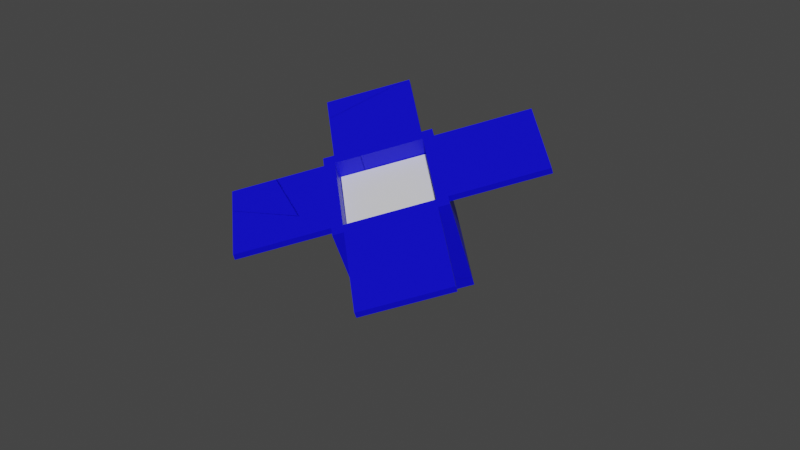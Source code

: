 # Source: Dropbox.blend  (saved by Blender 2.81.16; exported with 4.5.12 LTS)
import bpy
from mathutils import Matrix  # noqa: F401  (used for matrix-valued properties, if any)

bpy.ops.wm.read_factory_settings(use_empty=True)
scene = bpy.context.scene
scene.name = 'Scene'

# ---- collections
col_collection = bpy.data.collections.new('Collection'); scene.collection.children.link(col_collection)

# ---- materials (node trees are filled in below, after node groups)
mat_dropboxoutside = bpy.data.materials.new('DropboxOutside')
mat_dropboxoutside.use_transparent_shadow = False
mat_dropboxinside = bpy.data.materials.new('DropboxInside')
mat_dropboxinside.use_transparent_shadow = False
mat_dropboxoutside_001 = bpy.data.materials.new('DropboxOutside.001')
mat_dropboxoutside_001.use_transparent_shadow = False
mat_dropboxinside_001 = bpy.data.materials.new('DropboxInside.001')
mat_dropboxinside_001.use_transparent_shadow = False

# ---- material node trees
mat_dropboxoutside.use_nodes = True; mat_dropboxoutside.node_tree.nodes.clear()
_N = mat_dropboxoutside.node_tree.nodes; _L = mat_dropboxoutside.node_tree.links
n0 = _N.new('ShaderNodeOutputMaterial'); n0.name = 'Material Output'; n0.location = (300, 300)
n1 = _N.new('ShaderNodeBsdfPrincipled'); n1.name = 'Principled BSDF'; n1.location = (10, 300)
n1.distribution = 'GGX'
n1.subsurface_method = 'BURLEY'
n1.inputs[0].default_value = (0.001244, 0.0, 0.8, 1.0)
n1.inputs[3].default_value = 1.45
n1.inputs[27].default_value = (0.0, 0.0, 0.0, 1.0)
n1.inputs[28].default_value = 1.0
_L.new(n1.outputs[0], n0.inputs[0])
n0.is_active_output = True
mat_dropboxinside.use_nodes = True; mat_dropboxinside.node_tree.nodes.clear()
_N = mat_dropboxinside.node_tree.nodes; _L = mat_dropboxinside.node_tree.links
n0 = _N.new('ShaderNodeOutputMaterial'); n0.name = 'Material Output'; n0.location = (300, 300)
n1 = _N.new('ShaderNodeBsdfPrincipled'); n1.name = 'Principled BSDF'; n1.location = (10, 300)
n1.distribution = 'GGX'
n1.subsurface_method = 'BURLEY'
n1.inputs[3].default_value = 1.45
n1.inputs[27].default_value = (0.0, 0.0, 0.0, 1.0)
n1.inputs[28].default_value = 1.0
_L.new(n1.outputs[0], n0.inputs[0])
n0.is_active_output = True
mat_dropboxoutside_001.use_nodes = True; mat_dropboxoutside_001.node_tree.nodes.clear()
_N = mat_dropboxoutside_001.node_tree.nodes; _L = mat_dropboxoutside_001.node_tree.links
n0 = _N.new('ShaderNodeOutputMaterial'); n0.name = 'Material Output'; n0.location = (300, 300)
n1 = _N.new('ShaderNodeBsdfPrincipled'); n1.name = 'Principled BSDF'; n1.location = (10, 300)
n1.distribution = 'GGX'
n1.subsurface_method = 'BURLEY'
n1.inputs[0].default_value = (0.001244, 0.0, 0.8, 1.0)
n1.inputs[3].default_value = 1.45
n1.inputs[27].default_value = (0.0, 0.0, 0.0, 1.0)
n1.inputs[28].default_value = 1.0
_L.new(n1.outputs[0], n0.inputs[0])
n0.is_active_output = True
mat_dropboxinside_001.use_nodes = True; mat_dropboxinside_001.node_tree.nodes.clear()
_N = mat_dropboxinside_001.node_tree.nodes; _L = mat_dropboxinside_001.node_tree.links
n0 = _N.new('ShaderNodeOutputMaterial'); n0.name = 'Material Output'; n0.location = (300, 300)
n1 = _N.new('ShaderNodeBsdfPrincipled'); n1.name = 'Principled BSDF'; n1.location = (10, 300)
n1.distribution = 'GGX'
n1.subsurface_method = 'BURLEY'
n1.inputs[3].default_value = 1.45
n1.inputs[27].default_value = (0.0, 0.0, 0.0, 1.0)
n1.inputs[28].default_value = 1.0
_L.new(n1.outputs[0], n0.inputs[0])
n0.is_active_output = True

# ---- world
world_world = bpy.data.worlds.new('World'); scene.world = world_world
world_world.use_nodes = True; world_world.node_tree.nodes.clear()
_N = world_world.node_tree.nodes; _L = world_world.node_tree.links
n0 = _N.new('ShaderNodeOutputWorld'); n0.name = 'World Output'; n0.location = (300, 300)
n1 = _N.new('ShaderNodeBackground'); n1.name = 'Background'; n1.location = (10, 300)
n1.inputs[0].default_value = (0.04955, 0.04955, 0.04955, 1.0)
_L.new(n1.outputs[0], n0.inputs[0])
n0.is_active_output = True
world_world.color = (0.05088, 0.05088, 0.05088)
world_world.use_sun_shadow = False
world_world.sun_shadow_jitter_overblur = 0.0

# ---- meshes
me_cube = bpy.data.meshes.new('Cube')
me_cube.from_pydata([(0.2803, -0.2798, -1.192e-05), (0.2803, -0.2797, 0.5566), (-0.276, -0.2766, -1.58e-06), (-0.276, -0.2766, 0.5566), (0.2803, 0.2766, -2.217e-05), (0.2803, 0.2766, 0.5566), (-0.276, 0.2797, -1.183e-05), (-0.276, 0.2797, 0.5566), (-0.2203, -0.2768, -2.205e-06), (-0.2203, -0.2768, 0.5566), (-0.2203, 0.2795, -1.246e-05), (-0.2203, 0.2795, 0.5566), (0.2243, -0.2796, -1.121e-05), (0.2243, 0.2768, 0.5566), (0.2243, -0.2795, 0.5566), (0.2243, 0.2768, -2.149e-05), (-0.276, -0.2265, -2.176e-06), (-0.276, -0.2265, 0.5566), (0.2803, -0.2265, -1.249e-05), (0.2803, -0.2265, 0.5566), (-0.2203, -0.2265, 0.5566), (-0.2203, -0.2265, -2.831e-06), (0.2243, -0.2265, 0.5566), (0.2243, -0.2265, -1.186e-05), (-0.276, 0.222, 0.5566), (0.2803, 0.222, -2.152e-05), (-0.2203, 0.222, 0.5566), (0.2243, 0.222, 0.5566), (-0.276, 0.222, -1.121e-05), (0.2803, 0.222, 0.5566), (-0.2203, 0.222, -1.183e-05), (0.2243, 0.222, -2.086e-05), (-0.2203, -0.2265, 0.02882), (0.2243, -0.2265, 0.02881), (-0.2203, 0.222, 0.02881), (0.2243, 0.222, 0.0288), (0.2803, -0.2797, 0.5229), (-0.276, -0.2766, 0.5229), (-0.276, 0.2797, 0.5229), (0.2803, 0.2766, 0.5229), (-0.2203, 0.2795, 0.5229), (-0.2203, -0.2768, 0.5229), (0.2243, -0.2795, 0.5229), (0.2243, 0.2768, 0.5229), (0.2803, -0.2265, 0.5229), (-0.276, -0.2265, 0.5229), (0.2803, 0.222, 0.5229), (-0.276, 0.222, 0.5229), (0.7685, 0.222, 0.5566), (0.766, -0.2265, 0.5566), (0.7669, -0.2265, 0.5229), (0.7694, 0.222, 0.5229), (-0.2203, 0.7206, 0.5566), (0.2243, 0.7179, 0.5566), (-0.2203, 0.7207, 0.5229), (0.2243, 0.718, 0.5229), (0.2243, -0.7813, 0.5566), (-0.2203, -0.7788, 0.5566), (-0.2203, -0.7789, 0.5229), (0.2243, -0.7815, 0.5229), (-0.7514, -0.2265, 0.5566), (-0.7488, 0.222, 0.5566), (-0.7546, -0.2265, 0.5229), (-0.7521, 0.222, 0.5229)], [], [(41, 9, 3, 37), (47, 24, 7, 38), (43, 13, 5, 39), (44, 19, 1, 36), (31, 15, 4, 25), (22, 14, 1, 19), (17, 3, 9, 20), (28, 6, 10, 30), (38, 7, 11, 40), (42, 14, 56, 59), (36, 1, 14, 42), (20, 9, 14, 22), (30, 10, 15, 31), (40, 11, 52, 54), (8, 21, 23, 12), (20, 22, 33, 32), (2, 16, 21, 8), (24, 17, 20, 26), (27, 22, 19, 29), (12, 23, 18, 0), (44, 46, 51, 50), (37, 3, 17, 45), (39, 5, 29, 46), (13, 27, 29, 5), (7, 24, 26, 11), (11, 26, 27, 13), (21, 30, 31, 23), (16, 28, 30, 21), (23, 31, 25, 18), (24, 47, 63, 61), (34, 32, 33, 35), (26, 20, 32, 34), (27, 26, 34, 35), (22, 27, 35, 33), (16, 45, 47, 28), (4, 39, 46, 25), (2, 37, 45, 16), (25, 46, 44, 18), (10, 40, 43, 15), (0, 36, 42, 12), (12, 42, 41, 8), (6, 38, 40, 10), (18, 44, 36, 0), (15, 43, 39, 4), (28, 47, 38, 6), (8, 41, 37, 2), (51, 48, 49, 50), (29, 19, 49, 48), (46, 29, 48, 51), (19, 44, 50, 49), (54, 52, 53, 55), (13, 43, 55, 53), (43, 40, 54, 55), (11, 13, 53, 52), (59, 56, 57, 58), (14, 9, 57, 56), (41, 42, 59, 58), (9, 41, 58, 57), (62, 60, 61, 63), (17, 24, 61, 60), (45, 17, 60, 62), (47, 45, 62, 63)])
_uv = me_cube.uv_layers.new(name='UVMap')
_uv.uv.foreach_set('vector', [0.6098, 0.2348, 0.625, 0.2348, 0.625, 0.25, 0.6098, 0.25, 0.6098, 0.4851, 0.625, 0.4851, 0.625, 0.5, 0.6098, 0.5, 0.6098, 0.7343, 0.625, 0.7343, 0.625, 0.75, 0.6098, 0.75, 0.6098, 0.9847, 0.625, 0.9847, 0.625, 1.0, 0.6098, 1.0, 0.3601, 0.7343, 0.375, 0.7343, 0.375, 0.75, 0.3601, 0.75, 0.8597, 0.7343, 0.875, 0.7343, 0.875, 0.75, 0.8597, 0.75, 0.8597, 0.5, 0.875, 0.5, 0.875, 0.5152, 0.8597, 0.5152, 0.3601, 0.5, 0.375, 0.5, 0.375, 0.5152, 0.3601, 0.5152, 0.6098, 0.5, 0.625, 0.5, 0.625, 0.5152, 0.6098, 0.5152, 0.6098, 0.0157, 0.625, 0.0157, 0.625, 0.0157, 0.6098, 0.0157, 0.6098, 0.0, 0.625, 0.0, 0.625, 0.0157, 0.6098, 0.0157, 0.8597, 0.5152, 0.875, 0.5152, 0.875, 0.7343, 0.8597, 0.7343, 0.3601, 0.5152, 0.375, 0.5152, 0.375, 0.7343, 0.3601, 0.7343, 0.6098, 0.5152, 0.625, 0.5152, 0.625, 0.5152, 0.6098, 0.5152, 0.125, 0.5152, 0.1403, 0.5152, 0.1403, 0.7343, 0.125, 0.7343, 0.8597, 0.5152, 0.8597, 0.7343, 0.8597, 0.7343, 0.8597, 0.5152, 0.125, 0.5, 0.1403, 0.5, 0.1403, 0.5152, 0.125, 0.5152, 0.6399, 0.5, 0.8597, 0.5, 0.8597, 0.5152, 0.6399, 0.5152, 0.6399, 0.7343, 0.8597, 0.7343, 0.8597, 0.75, 0.6399, 0.75, 0.125, 0.7343, 0.1403, 0.7343, 0.1403, 0.75, 0.125, 0.75, 0.6098, 0.9847, 0.6098, 0.7649, 0.6098, 0.7649, 0.6098, 0.9847, 0.6098, 0.25, 0.625, 0.25, 0.625, 0.2653, 0.6098, 0.2653, 0.6098, 0.75, 0.625, 0.75, 0.625, 0.7649, 0.6098, 0.7649, 0.625, 0.7343, 0.6399, 0.7343, 0.6399, 0.75, 0.625, 0.75, 0.625, 0.5, 0.6399, 0.5, 0.6399, 0.5152, 0.625, 0.5152, 0.625, 0.5152, 0.6399, 0.5152, 0.6399, 0.7343, 0.625, 0.7343, 0.1403, 0.5152, 0.3601, 0.5152, 0.3601, 0.7343, 0.1403, 0.7343, 0.1403, 0.5, 0.3601, 0.5, 0.3601, 0.5152, 0.1403, 0.5152, 0.1403, 0.7343, 0.3601, 0.7343, 0.3601, 0.75, 0.1403, 0.75, 0.625, 0.4851, 0.6098, 0.4851, 0.6098, 0.4851, 0.625, 0.4851, 0.6399, 0.5152, 0.8597, 0.5152, 0.8597, 0.7343, 0.6399, 0.7343, 0.6399, 0.5152, 0.8597, 0.5152, 0.8597, 0.5152, 0.6399, 0.5152, 0.6399, 0.7343, 0.6399, 0.5152, 0.6399, 0.5152, 0.6399, 0.7343, 0.8597, 0.7343, 0.6399, 0.7343, 0.6399, 0.7343, 0.8597, 0.7343, 0.375, 0.2653, 0.6098, 0.2653, 0.6098, 0.4851, 0.375, 0.4851, 0.375, 0.75, 0.6098, 0.75, 0.6098, 0.7649, 0.375, 0.7649, 0.375, 0.25, 0.6098, 0.25, 0.6098, 0.2653, 0.375, 0.2653, 0.375, 0.7649, 0.6098, 0.7649, 0.6098, 0.9847, 0.375, 0.9847, 0.375, 0.5152, 0.6098, 0.5152, 0.6098, 0.7343, 0.375, 0.7343, 0.375, 0.0, 0.6098, 0.0, 0.6098, 0.0157, 0.375, 0.0157, 0.375, 0.0157, 0.6098, 0.0157, 0.6098, 0.2348, 0.375, 0.2348, 0.375, 0.5, 0.6098, 0.5, 0.6098, 0.5152, 0.375, 0.5152, 0.375, 0.9847, 0.6098, 0.9847, 0.6098, 1.0, 0.375, 1.0, 0.375, 0.7343, 0.6098, 0.7343, 0.6098, 0.75, 0.375, 0.75, 0.375, 0.4851, 0.6098, 0.4851, 0.6098, 0.5, 0.375, 0.5, 0.375, 0.2348, 0.6098, 0.2348, 0.6098, 0.25, 0.375, 0.25, 0.6098, 0.7649, 0.625, 0.7649, 0.625, 0.9847, 0.6098, 0.9847, 0.6399, 0.75, 0.8597, 0.75, 0.8597, 0.75, 0.6399, 0.75, 0.6098, 0.7649, 0.625, 0.7649, 0.625, 0.7649, 0.6098, 0.7649, 0.625, 0.9847, 0.6098, 0.9847, 0.6098, 0.9847, 0.625, 0.9847, 0.6098, 0.5152, 0.625, 0.5152, 0.625, 0.7343, 0.6098, 0.7343, 0.625, 0.7343, 0.6098, 0.7343, 0.6098, 0.7343, 0.625, 0.7343, 0.6098, 0.7343, 0.6098, 0.5152, 0.6098, 0.5152, 0.6098, 0.7343, 0.625, 0.5152, 0.625, 0.7343, 0.625, 0.7343, 0.625, 0.5152, 0.6098, 0.0157, 0.625, 0.0157, 0.625, 0.2348, 0.6098, 0.2348, 0.875, 0.7343, 0.875, 0.5152, 0.875, 0.5152, 0.875, 0.7343, 0.6098, 0.2348, 0.6098, 0.0157, 0.6098, 0.0157, 0.6098, 0.2348, 0.625, 0.2348, 0.6098, 0.2348, 0.6098, 0.2348, 0.625, 0.2348, 0.6098, 0.2653, 0.625, 0.2653, 0.625, 0.4851, 0.6098, 0.4851, 0.8597, 0.5, 0.6399, 0.5, 0.6399, 0.5, 0.8597, 0.5, 0.6098, 0.2653, 0.625, 0.2653, 0.625, 0.2653, 0.6098, 0.2653, 0.6098, 0.4851, 0.6098, 0.2653, 0.6098, 0.2653, 0.6098, 0.4851])
me_cube.materials.append(mat_dropboxoutside)
me_cube.use_remesh_fix_poles = True
me_cube.use_remesh_preserve_attributes = False
me_cube.use_mirror_vertex_groups = False
me_cube.update()
me_cube_003 = bpy.data.meshes.new('Cube.003')
me_cube_003.from_pydata([(-0.219, -0.2226, 0.4621), (0.2196, -0.2253, 0.4621), (-0.2163, 0.22, 0.4621), (0.2223, 0.2173, 0.4621), (-0.2187, -0.2222, 0.03203), (0.22, -0.2249, 0.03202), (-0.216, 0.2204, 0.03202), (0.2227, 0.2177, 0.03201)], [], [(0, 1, 5, 4), (6, 4, 5, 7), (2, 0, 4, 6), (3, 2, 6, 7), (1, 3, 7, 5), (1, 0, 2, 3)])
_uv = me_cube_003.uv_layers.new(name='UVMap')
_uv.uv.foreach_set('vector', [0.8597, 0.5152, 0.8597, 0.7343, 0.8597, 0.7343, 0.8597, 0.5152, 0.6399, 0.5152, 0.8597, 0.5152, 0.8597, 0.7343, 0.6399, 0.7343, 0.6399, 0.5152, 0.8597, 0.5152, 0.8597, 0.5152, 0.6399, 0.5152, 0.6399, 0.7343, 0.6399, 0.5152, 0.6399, 0.5152, 0.6399, 0.7343, 0.8597, 0.7343, 0.6399, 0.7343, 0.6399, 0.7343, 0.8597, 0.7343, 0.8597, 0.7343, 0.8597, 0.5152, 0.6399, 0.5152, 0.6399, 0.7343])
me_cube_003.materials.append(mat_dropboxinside)
me_cube_003.use_remesh_fix_poles = True
me_cube_003.use_remesh_preserve_attributes = False
me_cube_003.use_mirror_vertex_groups = False
me_cube_003.update()
me_cube_002 = bpy.data.meshes.new('Cube.002')
me_cube_002.from_pydata([(0.3961, 0.0003957, 0.0001491), (0.396, -0.2104, 0.5152), (0.0004617, -0.3616, -0.148), (0.0004545, -0.5725, 0.3671), (0.002664, 0.3645, 0.1492), (0.002657, 0.1536, 0.6643), (-0.3929, 0.002434, 0.0009835), (-0.3929, -0.2084, 0.5161), (0.03995, -0.3253, -0.1332), (0.03994, -0.5362, 0.3819), (-0.3534, 0.03873, 0.01584), (-0.3534, -0.1721, 0.5309), (0.3563, -0.03617, -0.01482), (-0.03713, 0.1171, 0.6493), (0.3563, -0.247, 0.5003), (-0.03713, 0.3279, 0.1342), (-0.03496, -0.3289, -0.1346), (-0.03496, -0.5397, 0.3805), (0.3584, 0.03521, 0.0144), (0.3584, -0.1756, 0.5295), (0.004398, -0.5033, 0.3954), (0.004398, -0.2924, -0.1197), (0.3188, -0.2123, 0.5145), (0.3188, -0.001486, -0.0006213), (-0.3521, -0.2462, 0.5006), (0.04126, 0.3287, 0.1345), (-0.3128, -0.2097, 0.5155), (0.001611, 0.0812, 0.6346), (-0.3521, -0.03533, -0.01447), (0.04126, 0.1179, 0.6496), (-0.3128, 0.001092, 0.0004344), (0.001611, 0.292, 0.1195), (0.004398, -0.3034, -0.09303), (0.3188, -0.0124, 0.02605), (-0.3128, -0.009825, 0.02711), (0.001611, 0.2811, 0.1462), (0.396, -0.1977, 0.4841), (0.0004549, -0.5597, 0.3359), (-0.3929, -0.1957, 0.4849), (0.002657, 0.1664, 0.6331), (-0.3534, -0.1594, 0.4998), (0.03994, -0.5234, 0.3508), (0.3563, -0.2343, 0.4691), (-0.03713, 0.1298, 0.6182), (0.3584, -0.1629, 0.4983), (-0.03496, -0.5269, 0.3493), (0.04126, 0.1306, 0.6185), (-0.3521, -0.2334, 0.4695), (0.3865, 0.4374, 0.7804), (0.7018, 0.1422, 0.6596), (0.7024, 0.1555, 0.6287), (0.3871, 0.4507, 0.7495), (-0.6653, 0.1165, 0.6491), (-0.3491, 0.4058, 0.7675), (-0.6654, 0.1294, 0.618), (-0.3491, 0.4186, 0.7363), (0.7111, -0.5754, 0.3659), (0.3949, -0.8646, 0.2475), (0.395, -0.852, 0.2163), (0.7112, -0.5627, 0.3347), (-0.3711, -0.8508, 0.2531), (-0.6865, -0.5556, 0.374), (-0.3734, -0.8402, 0.2211), (-0.6888, -0.545, 0.342)], [], [(41, 9, 3, 37), (47, 24, 7, 38), (43, 13, 5, 39), (44, 19, 1, 36), (31, 15, 4, 25), (22, 14, 1, 19), (17, 3, 9, 20), (28, 6, 10, 30), (38, 7, 11, 40), (42, 14, 56, 59), (36, 1, 14, 42), (20, 9, 14, 22), (30, 10, 15, 31), (40, 11, 52, 54), (8, 21, 23, 12), (20, 22, 33, 32), (2, 16, 21, 8), (24, 17, 20, 26), (27, 22, 19, 29), (12, 23, 18, 0), (44, 46, 51, 50), (37, 3, 17, 45), (39, 5, 29, 46), (13, 27, 29, 5), (7, 24, 26, 11), (11, 26, 27, 13), (21, 30, 31, 23), (16, 28, 30, 21), (23, 31, 25, 18), (24, 47, 63, 61), (34, 32, 33, 35), (26, 20, 32, 34), (27, 26, 34, 35), (22, 27, 35, 33), (16, 45, 47, 28), (4, 39, 46, 25), (2, 37, 45, 16), (25, 46, 44, 18), (10, 40, 43, 15), (0, 36, 42, 12), (12, 42, 41, 8), (6, 38, 40, 10), (18, 44, 36, 0), (15, 43, 39, 4), (28, 47, 38, 6), (8, 41, 37, 2), (51, 48, 49, 50), (29, 19, 49, 48), (46, 29, 48, 51), (19, 44, 50, 49), (54, 52, 53, 55), (13, 43, 55, 53), (43, 40, 54, 55), (11, 13, 53, 52), (59, 56, 57, 58), (14, 9, 57, 56), (41, 42, 59, 58), (9, 41, 58, 57), (62, 60, 61, 63), (17, 24, 61, 60), (45, 17, 60, 62), (47, 45, 62, 63)])
_uv = me_cube_002.uv_layers.new(name='UVMap')
_uv.uv.foreach_set('vector', [0.6098, 0.2348, 0.625, 0.2348, 0.625, 0.25, 0.6098, 0.25, 0.6098, 0.4851, 0.625, 0.4851, 0.625, 0.5, 0.6098, 0.5, 0.6098, 0.7343, 0.625, 0.7343, 0.625, 0.75, 0.6098, 0.75, 0.6098, 0.9847, 0.625, 0.9847, 0.625, 1.0, 0.6098, 1.0, 0.3601, 0.7343, 0.375, 0.7343, 0.375, 0.75, 0.3601, 0.75, 0.8597, 0.7343, 0.875, 0.7343, 0.875, 0.75, 0.8597, 0.75, 0.8597, 0.5, 0.875, 0.5, 0.875, 0.5152, 0.8597, 0.5152, 0.3601, 0.5, 0.375, 0.5, 0.375, 0.5152, 0.3601, 0.5152, 0.6098, 0.5, 0.625, 0.5, 0.625, 0.5152, 0.6098, 0.5152, 0.6098, 0.0157, 0.625, 0.0157, 0.625, 0.0157, 0.6098, 0.0157, 0.6098, 0.0, 0.625, 0.0, 0.625, 0.0157, 0.6098, 0.0157, 0.8597, 0.5152, 0.875, 0.5152, 0.875, 0.7343, 0.8597, 0.7343, 0.3601, 0.5152, 0.375, 0.5152, 0.375, 0.7343, 0.3601, 0.7343, 0.6098, 0.5152, 0.625, 0.5152, 0.625, 0.5152, 0.6098, 0.5152, 0.125, 0.5152, 0.1403, 0.5152, 0.1403, 0.7343, 0.125, 0.7343, 0.8597, 0.5152, 0.8597, 0.7343, 0.8597, 0.7343, 0.8597, 0.5152, 0.125, 0.5, 0.1403, 0.5, 0.1403, 0.5152, 0.125, 0.5152, 0.6399, 0.5, 0.8597, 0.5, 0.8597, 0.5152, 0.6399, 0.5152, 0.6399, 0.7343, 0.8597, 0.7343, 0.8597, 0.75, 0.6399, 0.75, 0.125, 0.7343, 0.1403, 0.7343, 0.1403, 0.75, 0.125, 0.75, 0.6098, 0.9847, 0.6098, 0.7649, 0.6098, 0.7649, 0.6098, 0.9847, 0.6098, 0.25, 0.625, 0.25, 0.625, 0.2653, 0.6098, 0.2653, 0.6098, 0.75, 0.625, 0.75, 0.625, 0.7649, 0.6098, 0.7649, 0.625, 0.7343, 0.6399, 0.7343, 0.6399, 0.75, 0.625, 0.75, 0.625, 0.5, 0.6399, 0.5, 0.6399, 0.5152, 0.625, 0.5152, 0.625, 0.5152, 0.6399, 0.5152, 0.6399, 0.7343, 0.625, 0.7343, 0.1403, 0.5152, 0.3601, 0.5152, 0.3601, 0.7343, 0.1403, 0.7343, 0.1403, 0.5, 0.3601, 0.5, 0.3601, 0.5152, 0.1403, 0.5152, 0.1403, 0.7343, 0.3601, 0.7343, 0.3601, 0.75, 0.1403, 0.75, 0.625, 0.4851, 0.6098, 0.4851, 0.6098, 0.4851, 0.625, 0.4851, 0.6399, 0.5152, 0.8597, 0.5152, 0.8597, 0.7343, 0.6399, 0.7343, 0.6399, 0.5152, 0.8597, 0.5152, 0.8597, 0.5152, 0.6399, 0.5152, 0.6399, 0.7343, 0.6399, 0.5152, 0.6399, 0.5152, 0.6399, 0.7343, 0.8597, 0.7343, 0.6399, 0.7343, 0.6399, 0.7343, 0.8597, 0.7343, 0.375, 0.2653, 0.6098, 0.2653, 0.6098, 0.4851, 0.375, 0.4851, 0.375, 0.75, 0.6098, 0.75, 0.6098, 0.7649, 0.375, 0.7649, 0.375, 0.25, 0.6098, 0.25, 0.6098, 0.2653, 0.375, 0.2653, 0.375, 0.7649, 0.6098, 0.7649, 0.6098, 0.9847, 0.375, 0.9847, 0.375, 0.5152, 0.6098, 0.5152, 0.6098, 0.7343, 0.375, 0.7343, 0.375, 0.0, 0.6098, 0.0, 0.6098, 0.0157, 0.375, 0.0157, 0.375, 0.0157, 0.6098, 0.0157, 0.6098, 0.2348, 0.375, 0.2348, 0.375, 0.5, 0.6098, 0.5, 0.6098, 0.5152, 0.375, 0.5152, 0.375, 0.9847, 0.6098, 0.9847, 0.6098, 1.0, 0.375, 1.0, 0.375, 0.7343, 0.6098, 0.7343, 0.6098, 0.75, 0.375, 0.75, 0.375, 0.4851, 0.6098, 0.4851, 0.6098, 0.5, 0.375, 0.5, 0.375, 0.2348, 0.6098, 0.2348, 0.6098, 0.25, 0.375, 0.25, 0.6098, 0.7649, 0.625, 0.7649, 0.625, 0.9847, 0.6098, 0.9847, 0.6399, 0.75, 0.8597, 0.75, 0.8597, 0.75, 0.6399, 0.75, 0.6098, 0.7649, 0.625, 0.7649, 0.625, 0.7649, 0.6098, 0.7649, 0.625, 0.9847, 0.6098, 0.9847, 0.6098, 0.9847, 0.625, 0.9847, 0.6098, 0.5152, 0.625, 0.5152, 0.625, 0.7343, 0.6098, 0.7343, 0.625, 0.7343, 0.6098, 0.7343, 0.6098, 0.7343, 0.625, 0.7343, 0.6098, 0.7343, 0.6098, 0.5152, 0.6098, 0.5152, 0.6098, 0.7343, 0.625, 0.5152, 0.625, 0.7343, 0.625, 0.7343, 0.625, 0.5152, 0.6098, 0.0157, 0.625, 0.0157, 0.625, 0.2348, 0.6098, 0.2348, 0.875, 0.7343, 0.875, 0.5152, 0.875, 0.5152, 0.875, 0.7343, 0.6098, 0.2348, 0.6098, 0.0157, 0.6098, 0.0157, 0.6098, 0.2348, 0.625, 0.2348, 0.6098, 0.2348, 0.6098, 0.2348, 0.625, 0.2348, 0.6098, 0.2653, 0.625, 0.2653, 0.625, 0.4851, 0.6098, 0.4851, 0.8597, 0.5, 0.6399, 0.5, 0.6399, 0.5, 0.8597, 0.5, 0.6098, 0.2653, 0.625, 0.2653, 0.625, 0.2653, 0.6098, 0.2653, 0.6098, 0.4851, 0.6098, 0.2653, 0.6098, 0.2653, 0.6098, 0.4851])
me_cube_002.materials.append(mat_dropboxoutside_001)
me_cube_002.use_remesh_fix_poles = True
me_cube_002.use_remesh_preserve_attributes = False
me_cube_002.use_mirror_vertex_groups = False
me_cube_002.update()
me_cube_001 = bpy.data.meshes.new('Cube.001')
me_cube_001.from_pydata([(0.002502, -0.464, 0.3094), (0.3146, -0.1787, 0.4261), (-0.3085, -0.1726, 0.4286), (0.003546, 0.1127, 0.5454), (0.002506, -0.3007, -0.08845), (0.3146, -0.01536, 0.02832), (-0.3085, -0.009253, 0.03081), (0.003551, 0.276, 0.1476)], [], [(0, 1, 5, 4), (6, 4, 5, 7), (2, 0, 4, 6), (3, 2, 6, 7), (1, 3, 7, 5), (1, 0, 2, 3)])
_uv = me_cube_001.uv_layers.new(name='UVMap')
_uv.uv.foreach_set('vector', [0.8597, 0.5152, 0.8597, 0.7343, 0.8597, 0.7343, 0.8597, 0.5152, 0.6399, 0.5152, 0.8597, 0.5152, 0.8597, 0.7343, 0.6399, 0.7343, 0.6399, 0.5152, 0.8597, 0.5152, 0.8597, 0.5152, 0.6399, 0.5152, 0.6399, 0.7343, 0.6399, 0.5152, 0.6399, 0.5152, 0.6399, 0.7343, 0.8597, 0.7343, 0.6399, 0.7343, 0.6399, 0.7343, 0.8597, 0.7343, 0.8597, 0.7343, 0.8597, 0.5152, 0.6399, 0.5152, 0.6399, 0.7343])
me_cube_001.materials.append(mat_dropboxinside_001)
me_cube_001.use_remesh_fix_poles = True
me_cube_001.use_remesh_preserve_attributes = False
me_cube_001.use_mirror_vertex_groups = False
me_cube_001.update()

# ---- objects
ob_boxbase = bpy.data.objects.new('BoxBase', me_cube)
ob_insideboxbase = bpy.data.objects.new('InsideBoxBase', me_cube_003)
ob_dropboxbase = bpy.data.objects.new('DropBoxBase', None)
ob_dropbox = bpy.data.objects.new('DropBox', None)
ob_box = bpy.data.objects.new('Box', me_cube_002)
ob_insidebox = bpy.data.objects.new('InsideBox', me_cube_001)

# ---- transforms, parenting, visibility, modifiers, constraints
ob_boxbase.parent = ob_dropboxbase
ob_boxbase.location = (0.0, 0.0, 0.0)
ob_boxbase.rotation_euler = (0.2817, -0.2712, 0.7467)
ob_boxbase.lineart.crease_threshold = 0.0
ob_insideboxbase.parent = ob_dropboxbase
ob_insideboxbase.location = (0.0, 0.0, 0.0)
ob_insideboxbase.rotation_euler = (0.2817, -0.2712, 0.7467)
ob_insideboxbase.lineart.crease_threshold = 0.0
ob_dropboxbase.location = (0.0, 0.0, 0.0)
ob_dropboxbase.lineart.crease_threshold = 0.0
ob_dropbox.location = (0.0, 0.0, 0.0)
ob_dropbox.lineart.crease_threshold = 0.0
ob_box.parent = ob_dropbox
ob_box.location = (0.0, 0.0, 0.0)
ob_box.lineart.crease_threshold = 0.0
ob_insidebox.parent = ob_dropbox
ob_insidebox.location = (0.0, 0.0, 0.0)
ob_insidebox.lineart.crease_threshold = 0.0

# ---- collection membership
col_collection.objects.link(ob_boxbase)
col_collection.objects.link(ob_insideboxbase)
col_collection.objects.link(ob_dropboxbase)
col_collection.objects.link(ob_dropbox)
col_collection.objects.link(ob_box)
col_collection.objects.link(ob_insidebox)

# ---- scene / render settings (as saved in the file)
scene.frame_start = 1; scene.frame_end = 250; scene.frame_set(1)
scene.render.engine = 'BLENDER_EEVEE_NEXT'
scene.cycles.use_denoising = False
scene.cycles.samples = 128
scene.cycles.sampling_pattern = 'TABULATED_SOBOL'
scene.cycles.use_adaptive_sampling = False
scene.cycles.use_light_tree = False
scene.view_settings.view_transform = 'Filmic'
scene.unit_settings.scale_length = 0.01
bpy.context.view_layer.update()

# ---- added for rendering (the .blend has no active camera and no usable light): camera, sun
cam_auto = bpy.data.cameras.new('AutoCamera')
cam_auto.lens = 50.0
cam_auto.sensor_width = 36.0
cam_auto.clip_end = 1000.0
ob_auto_camera = bpy.data.objects.new('AutoCamera', cam_auto)
scene.collection.objects.link(ob_auto_camera)
ob_auto_camera.location = (3.11456, -3.82585, 2.72164)
ob_auto_camera.rotation_euler = (1.09748, -7.21219e-08, 0.694738)
scene.camera = ob_auto_camera
light_auto_sun = bpy.data.lights.new('AutoSun', 'SUN')
light_auto_sun.energy = 3.0
light_auto_sun.angle = 0.0523599
ob_auto_sun = bpy.data.objects.new('AutoSun', light_auto_sun)
scene.collection.objects.link(ob_auto_sun)
ob_auto_sun.rotation_euler = (0.872665, 0.174533, 0.523599)
bpy.context.view_layer.update()
